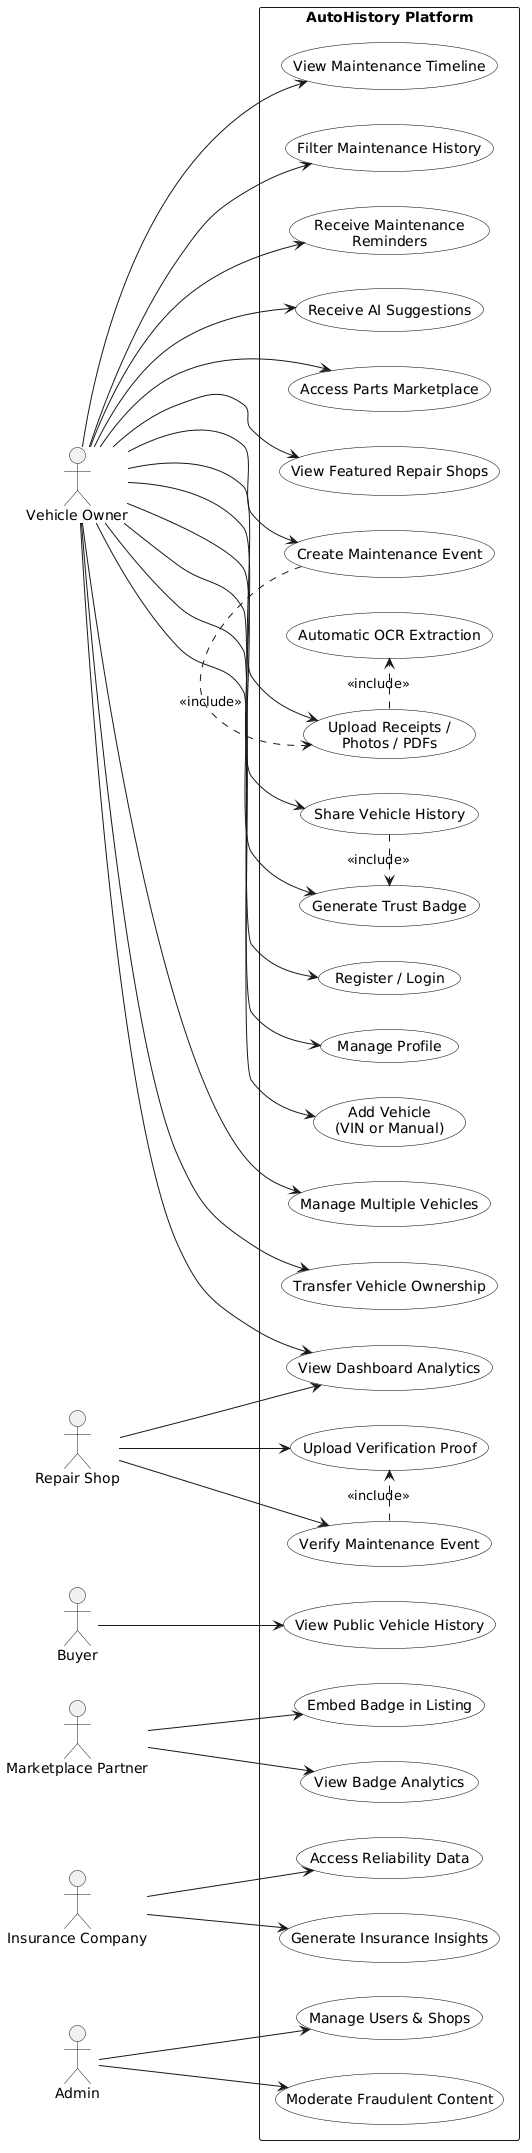

The diagram above was rendered by PlantUML. Its source (embedded in the PNG):
@startuml
left to right direction
skinparam packageStyle rectangle
skinparam usecase {
  BackgroundColor #F8F8F8
  BorderColor Black
}

actor "Vehicle Owner" as Owner
actor "Repair Shop" as Shop
actor "Buyer" as Buyer
actor "Marketplace Partner" as Market
actor "Insurance Company" as Insurance
actor "Admin" as Admin

rectangle "AutoHistory Platform" {

  usecase "Register / Login" as UC1
  usecase "Manage Profile" as UC2

  usecase "Add Vehicle\n(VIN or Manual)" as UC3
  usecase "Manage Multiple Vehicles" as UC4
  usecase "Transfer Vehicle Ownership" as UC5

  usecase "Create Maintenance Event" as UC6
  usecase "Upload Receipts /\nPhotos / PDFs" as UC7
  usecase "Automatic OCR Extraction" as UC8
  usecase "View Maintenance Timeline" as UC9
  usecase "Filter Maintenance History" as UC10

  usecase "Receive Maintenance\nReminders" as UC11
  usecase "Receive AI Suggestions" as UC12

  usecase "Share Vehicle History" as UC13
  usecase "Generate Trust Badge" as UC14

  usecase "Verify Maintenance Event" as UC15
  usecase "Upload Verification Proof" as UC16

  usecase "View Public Vehicle History" as UC17

  usecase "Embed Badge in Listing" as UC18
  usecase "View Badge Analytics" as UC19

  usecase "Access Reliability Data" as UC20
  usecase "Generate Insurance Insights" as UC21

  usecase "Manage Users & Shops" as UC22
  usecase "Moderate Fraudulent Content" as UC23

  usecase "View Dashboard Analytics" as UC24
  usecase "Access Parts Marketplace" as UC25
  usecase "View Featured Repair Shops" as UC26
}

' =========================
' Vehicle Owner Relations
' =========================

Owner --> UC1
Owner --> UC2
Owner --> UC3
Owner --> UC4
Owner --> UC5
Owner --> UC6
Owner --> UC7
Owner --> UC9
Owner --> UC10
Owner --> UC11
Owner --> UC12
Owner --> UC13
Owner --> UC14
Owner --> UC24
Owner --> UC25
Owner --> UC26

' =========================
' Repair Shop Relations
' =========================

Shop --> UC15
Shop --> UC16
Shop --> UC24

' =========================
' Buyer Relations
' =========================

Buyer --> UC17

' =========================
' Marketplace Relations
' =========================

Market --> UC18
Market --> UC19

' =========================
' Insurance Relations
' =========================

Insurance --> UC20
Insurance --> UC21

' =========================
' Admin Relations
' =========================

Admin --> UC22
Admin --> UC23

' =========================
' Include Relationships
' =========================

UC6 .> UC7 : <<include>>
UC7 .> UC8 : <<include>>
UC13 .> UC14 : <<include>>
UC15 .> UC16 : <<include>>
@enduml